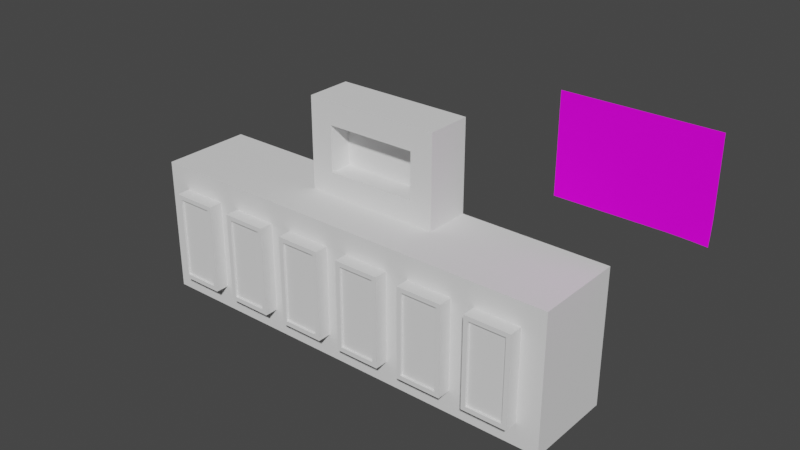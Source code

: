 # Source: Bridge.blend  (saved by Blender 3.0.42; exported with 4.5.12 LTS)
import bpy
from mathutils import Matrix  # noqa: F401  (used for matrix-valued properties, if any)

bpy.ops.wm.read_factory_settings(use_empty=True)
scene = bpy.context.scene
scene.name = 'Scene'

# ---- collections
col_linked = bpy.data.collections.new('Linked'); scene.collection.children.link(col_linked)

# ---- images (referenced by path relative to the original .blend; pixels are not part of the script)
import os
ASSET_DIR = os.environ.get("B2B_ASSET_DIR", "")  # directory of the original .blend (textures are referenced by path, not embedded)
HERE = os.path.dirname(os.path.abspath(__file__))  # packed textures are extracted next to this script under _unpacked/

def load_image(name, relpath, width, height, colorspace="sRGB"):
    """Load a texture the original file referenced (path relative to the .blend, or extracted next to this script)."""
    p = next((c for c in (os.path.join(HERE, relpath), os.path.join(ASSET_DIR, relpath)) if relpath and os.path.exists(c)), "")
    if p:
        img = bpy.data.images.load(p, check_existing=True)
        img.name = name
    else:  # same state as the original file: an image datablock whose file is absent (Cycles renders it pink)
        img = bpy.data.images.new(name, width, height)
        img.source = "FILE"
        img.filepath = "//" + (relpath or name)
    img.colorspace_settings.name = colorspace
    return img
img_bridgeinstruction_png = load_image('BridgeInstruction.png', 'BridgeInstruction.png', 1024, 1024, 'sRGB')

# ---- materials (node trees are filled in below, after node groups)
mat_base = bpy.data.materials.new('Base')
mat_base_dark = bpy.data.materials.new('Base Dark')
mat_darkness = bpy.data.materials.new('Darkness')
mat_interactable = bpy.data.materials.new('Interactable')
mat_bridgeinstruction = bpy.data.materials.new('BridgeInstruction')
mat_bridgeinstruction.use_transparent_shadow = False

# ---- material node trees
mat_bridgeinstruction.use_nodes = True; mat_bridgeinstruction.node_tree.nodes.clear()
_N = mat_bridgeinstruction.node_tree.nodes; _L = mat_bridgeinstruction.node_tree.links
n0 = _N.new('ShaderNodeBsdfPrincipled'); n0.name = 'Principled BSDF'; n0.location = (10, 300)
n0.distribution = 'GGX'
n0.subsurface_method = 'RANDOM_WALK_SKIN'
n0.inputs[2].default_value = 1.0
n0.inputs[3].default_value = 1.45
n0.inputs[13].default_value = 0.1
n0.inputs[27].default_value = (0.0, 0.0, 0.0, 1.0)
n0.inputs[28].default_value = 1.0
n1 = _N.new('ShaderNodeOutputMaterial'); n1.name = 'Material Output'; n1.location = (300, 300)
n2 = _N.new('ShaderNodeTexImage'); n2.name = 'Image Texture'; n2.location = (-280, 280)
n2.image = img_bridgeinstruction_png
_L.new(n0.outputs[0], n1.inputs[0])
_L.new(n2.outputs[0], n0.inputs[0])
n1.is_active_output = True

# ---- world
world_world = bpy.data.worlds.new('World'); scene.world = world_world
world_world.use_nodes = True; world_world.node_tree.nodes.clear()
_N = world_world.node_tree.nodes; _L = world_world.node_tree.links
n0 = _N.new('ShaderNodeOutputWorld'); n0.name = 'World Output'; n0.location = (300, 300)
n1 = _N.new('ShaderNodeBackground'); n1.name = 'Background'; n1.location = (10, 300)
n1.inputs[0].default_value = (0.05088, 0.05088, 0.05088, 1.0)
_L.new(n1.outputs[0], n0.inputs[0])
n0.is_active_output = True
world_world.color = (0.05088, 0.05088, 0.05088)
world_world.use_sun_shadow = False
world_world.sun_shadow_jitter_overblur = 0.0

# ---- meshes
me_cube = bpy.data.meshes.new('Cube')
me_cube.from_pydata([(-0.95, -0.4, 0.0), (-0.95, -0.4, 0.6), (-0.95, -1.49e-08, 0.0), (-0.95, -1.49e-08, 0.6), (0.95, -0.4, 0.0), (0.95, -0.4, 0.6), (0.95, -1.49e-08, 0.0), (0.95, -1.49e-08, 0.6), (-0.3, -1.49e-08, 0.6), (0.3, -1.49e-08, 0.6), (0.3, -0.4, 0.6), (-0.3, -0.4, 0.6), (0.2, -0.2, 0.7), (-0.2, -0.2, 0.7), (-0.3, -1.49e-08, 1.0), (0.3, -1.49e-08, 1.0), (0.2, -0.2, 0.9), (-0.2, -0.2, 0.9), (-0.3, -0.2, 0.6), (0.3, -0.2, 0.6), (-0.3, -0.2, 1.0), (0.3, -0.2, 1.0), (-0.2, -0.1, 0.7), (0.2, -0.1, 0.7), (-0.2, -0.1, 0.9), (0.2, -0.1, 0.9)], [], [(0, 1, 3, 2), (2, 3, 8, 9, 7, 6), (6, 7, 5, 4), (4, 5, 10, 11, 1, 0), (2, 6, 4, 0), (8, 3, 1, 11, 18), (7, 9, 19, 10, 5), (19, 18, 11, 10), (8, 18, 20, 14), (15, 14, 20, 21), (9, 8, 14, 15), (12, 16, 25, 23), (19, 9, 15, 21), (12, 13, 18, 19), (17, 16, 21, 20), (13, 17, 20, 18), (16, 12, 19, 21), (22, 23, 25, 24), (16, 17, 24, 25), (17, 13, 22, 24), (13, 12, 23, 22)])
_uv = me_cube.uv_layers.new(name='UVMap')
_uv.uv.foreach_set('vector', [0.375, 0.0, 0.625, 0.0, 0.625, 0.25, 0.375, 0.25, 0.375, 0.25, 0.625, 0.25, 0.625, 0.3333, 0.625, 0.4167, 0.625, 0.5, 0.375, 0.5, 0.375, 0.5, 0.625, 0.5, 0.625, 0.75, 0.375, 0.75, 0.375, 0.75, 0.625, 0.75, 0.625, 0.8333, 0.625, 0.9167, 0.625, 1.0, 0.375, 1.0, 0.125, 0.5, 0.375, 0.5, 0.375, 0.75, 0.125, 0.75, 0.7917, 0.5, 0.875, 0.5, 0.875, 0.75, 0.7917, 0.75, 0.7917, 0.625, 0.625, 0.5, 0.7083, 0.5, 0.7083, 0.625, 0.7083, 0.75, 0.625, 0.75, 0.7083, 0.625, 0.7917, 0.625, 0.7917, 0.75, 0.7083, 0.75, 0.7917, 0.5, 0.7917, 0.625, 0.7917, 0.625, 0.7917, 0.5, 0.7083, 0.5, 0.7917, 0.5, 0.7917, 0.625, 0.7083, 0.625, 0.625, 0.4167, 0.625, 0.3333, 0.625, 0.3333, 0.625, 0.4167, 0.7292, 0.625, 0.7292, 0.625, 0.7292, 0.625, 0.7292, 0.625, 0.7083, 0.625, 0.7083, 0.5, 0.7083, 0.5, 0.7083, 0.625, 0.7292, 0.625, 0.7708, 0.625, 0.7917, 0.625, 0.7083, 0.625, 0.7708, 0.625, 0.7292, 0.625, 0.7083, 0.625, 0.7917, 0.625, 0.7708, 0.625, 0.7708, 0.625, 0.7917, 0.625, 0.7917, 0.625, 0.7292, 0.625, 0.7292, 0.625, 0.7083, 0.625, 0.7083, 0.625, 0.7708, 0.625, 0.7292, 0.625, 0.7292, 0.625, 0.7708, 0.625, 0.7292, 0.625, 0.7708, 0.625, 0.7708, 0.625, 0.7292, 0.625, 0.7708, 0.625, 0.7708, 0.625, 0.7708, 0.625, 0.7708, 0.625, 0.7708, 0.625, 0.7292, 0.625, 0.7292, 0.625, 0.7708, 0.625])
me_cube.materials.append(mat_base)
me_cube.materials.append(mat_base_dark)
me_cube.materials.append(mat_darkness)
me_cube.use_remesh_fix_poles = True
me_cube.use_remesh_preserve_attributes = False
me_cube.update()
me_cube_001 = bpy.data.meshes.new('Cube.001')
me_cube_001.from_pydata([(-0.01, -0.04, -0.066), (-0.01, -0.04, 0.066), (-0.1, 2.98e-08, -0.2), (-0.1, 2.98e-08, 0.2), (0.01, -0.04, -0.066), (0.01, -0.04, 0.066), (0.1, 2.98e-08, -0.2), (0.1, 2.98e-08, 0.2), (-0.01, -0.02, -0.066), (-0.01, -0.02, 0.066), (0.01, -0.02, 0.066), (0.01, -0.02, -0.066), (-0.08, -0.04, -0.18), (-0.08, -0.04, 0.18), (0.08, -0.04, 0.18), (0.08, -0.04, -0.18), (-0.1, -0.06, -0.2), (-0.1, -0.06, 0.2), (0.1, -0.06, 0.2), (0.1, -0.06, -0.2), (-0.08, -0.06, 0.18), (0.08, -0.06, -0.18), (-0.08, -0.06, -0.18), (0.08, -0.06, 0.18)], [], [(7, 18, 19, 6), (2, 3, 7, 6), (6, 19, 16, 2), (0, 4, 11, 8), (3, 17, 18, 7), (15, 12, 22, 21), (12, 13, 20, 22), (11, 10, 9, 8), (1, 0, 8, 9), (5, 1, 9, 10), (4, 5, 10, 11), (1, 5, 14, 13), (4, 0, 12, 15), (5, 4, 15, 14), (0, 1, 13, 12), (22, 20, 17, 16), (23, 21, 19, 18), (21, 22, 16, 19), (20, 23, 18, 17), (14, 15, 21, 23), (13, 14, 23, 20), (2, 16, 17, 3)])
me_cube_001.polygons.foreach_set('material_index', [1, 0, 1, 2, 1, 1, 1, 2, 2, 2, 2, 0, 0, 0, 0, 1, 1, 1, 1, 1, 1, 1])
_uv = me_cube_001.uv_layers.new(name='UVMap')
_uv.uv.foreach_set('vector', [0.625, 0.5, 0.625, 0.75, 0.375, 0.75, 0.375, 0.5, 0.375, 0.25, 0.625, 0.25, 0.625, 0.5, 0.375, 0.5, 0.375, 0.5, 0.375, 0.75, 0.125, 0.75, 0.125, 0.5, 0.4312, 0.8875, 0.4313, 0.8625, 0.4313, 0.8625, 0.4312, 0.8875, 0.875, 0.5, 0.875, 0.75, 0.625, 0.75, 0.625, 0.5, 0.3863, 0.7725, 0.3863, 0.9775, 0.3863, 0.9775, 0.3863, 0.7725, 0.3863, 0.9775, 0.6137, 0.9775, 0.6137, 0.9775, 0.3863, 0.9775, 0.4313, 0.8625, 0.5687, 0.8625, 0.5688, 0.8875, 0.4312, 0.8875, 0.5688, 0.8875, 0.4312, 0.8875, 0.4312, 0.8875, 0.5688, 0.8875, 0.5687, 0.8625, 0.5688, 0.8875, 0.5688, 0.8875, 0.5687, 0.8625, 0.4313, 0.8625, 0.5687, 0.8625, 0.5687, 0.8625, 0.4313, 0.8625, 0.5688, 0.8875, 0.5687, 0.8625, 0.6137, 0.7725, 0.6137, 0.9775, 0.4313, 0.8625, 0.4312, 0.8875, 0.3863, 0.9775, 0.3863, 0.7725, 0.5687, 0.8625, 0.4313, 0.8625, 0.3863, 0.7725, 0.6137, 0.7725, 0.4312, 0.8875, 0.5688, 0.8875, 0.6137, 0.9775, 0.3863, 0.9775, 0.3863, 0.9775, 0.6137, 0.9775, 0.625, 1.0, 0.375, 1.0, 0.6137, 0.7725, 0.3863, 0.7725, 0.375, 0.75, 0.625, 0.75, 0.3863, 0.7725, 0.3863, 0.9775, 0.375, 1.0, 0.375, 0.75, 0.6137, 0.9775, 0.6137, 0.7725, 0.625, 0.75, 0.625, 1.0, 0.6137, 0.7725, 0.3863, 0.7725, 0.3863, 0.7725, 0.6137, 0.7725, 0.6137, 0.9775, 0.6137, 0.7725, 0.6137, 0.7725, 0.6137, 0.9775, 0.375, 0.25, 0.375, 0.0, 0.625, 0.0, 0.625, 0.25])
me_cube_001.materials.append(mat_base)
me_cube_001.materials.append(mat_base_dark)
me_cube_001.materials.append(mat_darkness)
me_cube_001.use_remesh_fix_poles = True
me_cube_001.use_remesh_preserve_attributes = False
me_cube_001.update()
me_cube_020 = bpy.data.meshes.new('Cube.020')
me_cube_020.from_pydata([], [], [])
me_cube_020.materials.append(None)
me_cube_020.materials.append(None)
me_cube_020.materials.append(None)
me_cube_020.update()
me_cube_002 = bpy.data.meshes.new('Cube.002')
me_cube_002.from_pydata([(-0.9, -0.2, -1.9), (-0.9, -0.2, 1.9), (-0.9, -5.96e-08, -1.9), (-0.9, -5.96e-08, 1.9), (0.9, -0.2, -1.9), (0.9, -0.2, 1.9), (0.9, -5.96e-08, -1.9), (0.9, -5.96e-08, 1.9)], [], [(0, 1, 3, 2), (2, 3, 7, 6), (6, 7, 5, 4), (4, 5, 1, 0), (2, 6, 4, 0), (7, 3, 1, 5)])
_uv = me_cube_002.uv_layers.new(name='UVMap')
_uv.uv.foreach_set('vector', [0.375, 0.0, 0.625, 0.0, 0.625, 0.25, 0.375, 0.25, 0.375, 0.25, 0.625, 0.25, 0.625, 0.5, 0.375, 0.5, 0.375, 0.5, 0.625, 0.5, 0.625, 0.75, 0.375, 0.75, 0.375, 0.75, 0.625, 0.75, 0.625, 1.0, 0.375, 1.0, 0.125, 0.5, 0.375, 0.5, 0.375, 0.75, 0.125, 0.75, 0.625, 0.5, 0.875, 0.5, 0.875, 0.75, 0.625, 0.75])
me_cube_002.materials.append(mat_interactable)
me_cube_002.use_remesh_fix_poles = True
me_cube_002.use_remesh_preserve_attributes = False
me_cube_002.update()
me_cube_003 = bpy.data.meshes.new('Cube.003')
me_cube_003.from_pydata([(-2.0, -0.1, -1.0), (-2.0, -0.1, 1.0), (-2.0, 0.1, -1.0), (-2.0, 0.1, 1.0), (2.0, -0.1, -1.0), (2.0, -0.1, 1.0), (2.0, 0.1, -1.0), (2.0, 0.1, 1.0)], [], [(0, 1, 3, 2), (2, 3, 7, 6), (6, 7, 5, 4), (4, 5, 1, 0), (2, 6, 4, 0), (7, 3, 1, 5)])
_uv = me_cube_003.uv_layers.new(name='UVMap')
_uv.uv.foreach_set('vector', [0.375, 0.0, 0.625, 0.0, 0.625, 0.25, 0.375, 0.25, 0.375, 0.25, 0.625, 0.25, 0.625, 0.5, 0.375, 0.5, 0.375, 0.5, 0.625, 0.5, 0.625, 0.75, 0.375, 0.75, 0.375, 0.75, 0.625, 0.75, 0.625, 1.0, 0.375, 1.0, 0.125, 0.5, 0.375, 0.5, 0.375, 0.75, 0.125, 0.75, 0.625, 0.5, 0.875, 0.5, 0.875, 0.75, 0.625, 0.75])
me_cube_003.materials.append(mat_base_dark)
me_cube_003.use_remesh_fix_poles = True
me_cube_003.use_remesh_preserve_attributes = False
me_cube_003.update()
me_plane_007 = bpy.data.meshes.new('Plane.007')
me_plane_007.from_pydata([(0.3, -0.01152, -0.2), (0.3, 2.356e-07, 0.2), (-0.3, -2.356e-07, -0.2), (-0.3, -2.483e-07, 0.2), (0.1369, 1.167e-07, -0.2), (0.1917, -0.002101, -0.2), (0.2389, -0.005506, -0.2), (0.3, -0.005506, -0.1592), (0.3, -0.0021, -0.1278), (0.3, 2.448e-07, -0.09127)], [], [(9, 1, 3, 2, 4), (0, 7, 6), (7, 8, 5, 6), (8, 9, 4, 5)])
me_plane_007.polygons.foreach_set('use_smooth', [True] * 4)
_uv = me_plane_007.uv_layers.new(name='UVMap')
_uv.uv.foreach_set('vector', [1.0, 0.4062, 1.0, 1.0, 0.0, 1.0, 0.0, 0.0, 0.75, 0.0, 1.0, 0.0, 1.0, 0.1562, 0.9062, 0.0, 1.0, 0.1562, 1.0, 0.2812, 0.8281, 0.0, 0.9062, 0.0, 1.0, 0.2812, 1.0, 0.4062, 0.75, 0.0, 0.8281, 0.0])
me_plane_007.materials.append(mat_bridgeinstruction)
me_plane_007.use_remesh_fix_poles = True
me_plane_007.use_remesh_preserve_attributes = False
me_plane_007.update()
arm_armature = bpy.data.armatures.new('Armature')  # bones are not reproduced

# ---- objects
ob_base = bpy.data.objects.new('Base', me_cube)
ob_slot1 = bpy.data.objects.new('Slot1', me_cube_001)
ob_slot2 = bpy.data.objects.new('Slot2', me_cube_001)
ob_slot3 = bpy.data.objects.new('Slot3', me_cube_001)
ob_slot4 = bpy.data.objects.new('Slot4', me_cube_001)
ob_slot5 = bpy.data.objects.new('Slot5', me_cube_001)
ob_slot6 = bpy.data.objects.new('Slot6', me_cube_001)
ob_armature = bpy.data.objects.new('Armature', arm_armature)
ob_slider_handle_1 = bpy.data.objects.new('Slider Handle 1', me_cube_020)
ob_in1 = bpy.data.objects.new('IN1', me_cube_002)
ob_in2 = bpy.data.objects.new('IN2', me_cube_002)
ob_in3 = bpy.data.objects.new('IN3', me_cube_002)
ob_in4 = bpy.data.objects.new('IN4', me_cube_002)
ob_in5 = bpy.data.objects.new('IN5', me_cube_002)
ob_in6 = bpy.data.objects.new('IN6', me_cube_002)
ob_slider_handle_2 = bpy.data.objects.new('Slider Handle 2', me_cube_020)
ob_slider_handle_3 = bpy.data.objects.new('Slider Handle 3', me_cube_020)
ob_slider_handle_4 = bpy.data.objects.new('Slider Handle 4', me_cube_020)
ob_slider_handle_5 = bpy.data.objects.new('Slider Handle 5', me_cube_020)
ob_slider_handle_6 = bpy.data.objects.new('Slider Handle 6', me_cube_020)
ob_door = bpy.data.objects.new('Door', me_cube_003)
ob_instructions = bpy.data.objects.new('Instructions', me_plane_007)
ob_slider_handle = bpy.data.objects.new('Slider Handle', None)

# ---- transforms, parenting, visibility, modifiers, constraints
ob_base.location = (0.0, 0.0, 0.0)
ob_slot1.location = (-0.75, -0.4, 0.3)
ob_slot2.location = (-0.45, -0.4, 0.3)
ob_slot3.location = (-0.15, -0.4, 0.3)
ob_slot4.location = (0.15, -0.4, 0.3)
ob_slot5.location = (0.45, -0.4, 0.3)
ob_slot6.location = (0.75, -0.4, 0.3)
ob_armature.location = (0.0, 0.0, 0.0)
ob_slider_handle_1.parent = ob_armature
ob_slider_handle_1.matrix_parent_inverse = Matrix(((1.0, -8.23e-13, -1.105e-06, 0.75), (8.23e-13, -1.0, 1.49e-06, -0.44), (-1.105e-06, -1.49e-06, -1.0, 0.3), (-0.0, 0.0, -0.0, 1.0)))
ob_slider_handle_1.location = (-0.75, -0.4, 0.3)
ob_in1.location = (-0.75, -0.43, 0.3)
ob_in1.scale = (0.1, 0.1, 0.1)
ob_in2.location = (-0.45, -0.43, 0.3)
ob_in2.scale = (0.1, 0.1, 0.1)
ob_in3.location = (-0.15, -0.43, 0.3)
ob_in3.scale = (0.1, 0.1, 0.1)
ob_in4.location = (0.15, -0.43, 0.3)
ob_in4.scale = (0.1, 0.1, 0.1)
ob_in5.location = (0.45, -0.43, 0.3)
ob_in5.scale = (0.1, 0.1, 0.1)
ob_in6.location = (0.75, -0.43, 0.3)
ob_in6.scale = (0.1, 0.1, 0.1)
ob_slider_handle_2.parent = ob_armature
ob_slider_handle_2.matrix_parent_inverse = Matrix(((1.0, -1.001e-12, -1.343e-06, 0.45), (1.001e-12, -1.0, 1.49e-06, -0.44), (-1.343e-06, -1.49e-06, -1.0, 0.3), (-0.0, 0.0, -0.0, 1.0)))
ob_slider_handle_2.location = (-0.45, -0.4, 0.3)
ob_slider_handle_3.parent = ob_armature
ob_slider_handle_3.matrix_parent_inverse = Matrix(((1.0, -1.001e-12, -1.343e-06, 0.15), (1.001e-12, -1.0, 1.49e-06, -0.44), (-1.343e-06, -1.49e-06, -1.0, 0.3), (-0.0, 0.0, -0.0, 1.0)))
ob_slider_handle_3.location = (-0.15, -0.4, 0.3)
ob_slider_handle_4.parent = ob_armature
ob_slider_handle_4.matrix_parent_inverse = Matrix(((1.0, -1.001e-12, -1.343e-06, -0.15), (1.001e-12, -1.0, 1.49e-06, -0.44), (-1.343e-06, -1.49e-06, -1.0, 0.3), (-0.0, 0.0, -0.0, 1.0)))
ob_slider_handle_4.location = (0.15, -0.4, 0.3)
ob_slider_handle_5.parent = ob_armature
ob_slider_handle_5.matrix_parent_inverse = Matrix(((1.0, -1.001e-12, -1.343e-06, -0.45), (1.001e-12, -1.0, 1.49e-06, -0.44), (-1.343e-06, -1.49e-06, -1.0, 0.3), (-0.0, 0.0, -0.0, 1.0)))
ob_slider_handle_5.location = (0.45, -0.4, 0.3)
ob_slider_handle_6.parent = ob_armature
ob_slider_handle_6.matrix_parent_inverse = Matrix(((1.0, -1.001e-12, -1.343e-06, -0.75), (1.001e-12, -1.0, 1.49e-06, -0.44), (-1.343e-06, -1.49e-06, -1.0, 0.3), (-0.0, 0.0, -0.0, 1.0)))
ob_slider_handle_6.location = (0.75, -0.4, 0.3)
ob_door.parent = ob_armature
ob_door.matrix_parent_inverse = Matrix(((1.0, -0.0, 0.0, -0.0), (-0.0, 0.0, 1.0, -0.8), (-0.0, -1.0, 0.0, -0.18), (0.0, 0.0, -0.0, 1.0)))
ob_door.location = (0.0, -0.18, 0.8)
ob_door.scale = (0.1, 0.1, 0.1)
ob_instructions.location = (1.0, 0.0, 1.0)
ob_slider_handle.location = (0.0, 0.0, 0.0)

# ---- collection membership
scene.collection.objects.link(ob_base)
scene.collection.objects.link(ob_slot1)
scene.collection.objects.link(ob_slot2)
scene.collection.objects.link(ob_slot3)
scene.collection.objects.link(ob_slot4)
scene.collection.objects.link(ob_slot5)
scene.collection.objects.link(ob_slot6)
scene.collection.objects.link(ob_armature)
scene.collection.objects.link(ob_slider_handle_1)
scene.collection.objects.link(ob_in1)
scene.collection.objects.link(ob_in2)
scene.collection.objects.link(ob_in3)
scene.collection.objects.link(ob_in4)
scene.collection.objects.link(ob_in5)
scene.collection.objects.link(ob_in6)
scene.collection.objects.link(ob_slider_handle_2)
scene.collection.objects.link(ob_slider_handle_3)
scene.collection.objects.link(ob_slider_handle_4)
scene.collection.objects.link(ob_slider_handle_5)
scene.collection.objects.link(ob_slider_handle_6)
scene.collection.objects.link(ob_door)
scene.collection.objects.link(ob_instructions)
col_linked.objects.link(ob_slider_handle)
def _layer_coll(name, lc=None):
    lc = lc or bpy.context.view_layer.layer_collection
    for c in lc.children:
        if c.name == name: return c
        r = _layer_coll(name, c)
        if r: return r
_layer_coll('Linked').exclude = True

# ---- scene / render settings (as saved in the file)
scene.frame_start = 0; scene.frame_end = 60; scene.frame_set(0)
scene.render.engine = 'BLENDER_EEVEE_NEXT'
scene.render.fps = 60
scene.cycles.sampling_pattern = 'TABULATED_SOBOL'
scene.cycles.use_light_tree = False
scene.view_settings.view_transform = 'Filmic'
bpy.context.view_layer.update()

# ---- added for rendering (the .blend has no active camera and no usable light): camera, sun
cam_auto = bpy.data.cameras.new('AutoCamera')
cam_auto.lens = 50.0
cam_auto.sensor_width = 36.0
cam_auto.clip_end = 1000.0
ob_auto_camera = bpy.data.objects.new('AutoCamera', cam_auto)
scene.collection.objects.link(ob_auto_camera)
ob_auto_camera.location = (2.5724, -3.10688, 2.51792)
ob_auto_camera.rotation_euler = (1.09748, -7.21219e-08, 0.694738)
scene.camera = ob_auto_camera
light_auto_sun = bpy.data.lights.new('AutoSun', 'SUN')
light_auto_sun.energy = 3.0
light_auto_sun.angle = 0.0523599
ob_auto_sun = bpy.data.objects.new('AutoSun', light_auto_sun)
scene.collection.objects.link(ob_auto_sun)
ob_auto_sun.rotation_euler = (0.872665, 0.174533, 0.523599)
bpy.context.view_layer.update()

